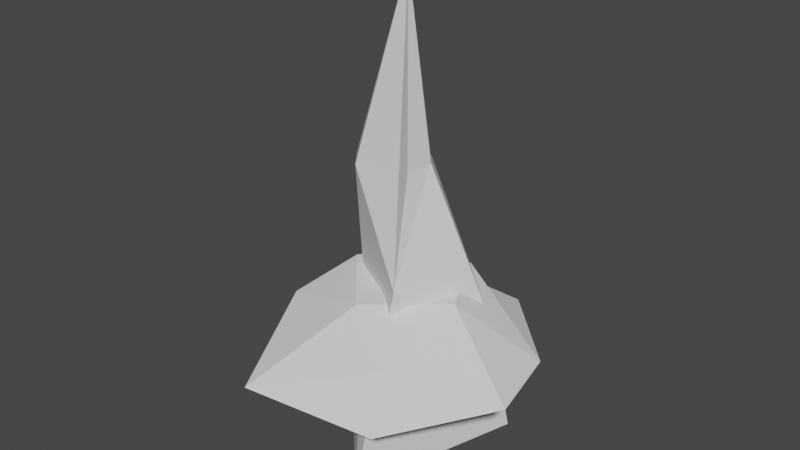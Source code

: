 # Source: IceSpike.blend  (saved by Blender 3.6.13; exported with 4.5.12 LTS)
import bpy
from mathutils import Matrix  # noqa: F401  (used for matrix-valued properties, if any)

bpy.ops.wm.read_factory_settings(use_empty=True)
scene = bpy.context.scene
scene.name = 'Scene'

# ---- collections
col_collection = bpy.data.collections.new('Collection'); scene.collection.children.link(col_collection)

# ---- world
world_world = bpy.data.worlds.new('World'); scene.world = world_world
world_world.use_nodes = True; world_world.node_tree.nodes.clear()
_N = world_world.node_tree.nodes; _L = world_world.node_tree.links
n0 = _N.new('ShaderNodeOutputWorld'); n0.name = 'World Output'; n0.location = (300, 300)
n1 = _N.new('ShaderNodeBackground'); n1.name = 'Background'; n1.location = (10, 300)
n1.inputs[0].default_value = (0.05088, 0.05088, 0.05088, 1.0)
_L.new(n1.outputs[0], n0.inputs[0])
n0.is_active_output = True
world_world.color = (0.05088, 0.05088, 0.05088)
world_world.use_sun_shadow = False
world_world.sun_shadow_jitter_overblur = 0.0

# ---- meshes
me_cylinder = bpy.data.meshes.new('Cylinder')
me_cylinder.from_pydata([(0.0, 1.0, -1.0), (4.967e-09, 0.0, 4.319), (0.5, 0.866, -1.0), (0.0, 0.0, 4.319), (0.866, 0.5, -1.0), (0.0, 0.0, 4.319), (1.0, 0.0, -1.0), (0.0, -4.967e-09, 4.319), (0.866, -0.5, -1.0), (0.0, 0.0, 4.319), (0.5, -0.866, -1.0), (0.0, 0.0, 4.319), (0.0, -1.0, -1.0), (4.967e-09, 0.0, 4.319), (-0.5, -0.866, -1.0), (0.0, 0.0, 4.319), (-0.866, -0.5, -1.0), (0.0, 0.0, 4.319), (-1.0, 0.0, -1.0), (0.0, -4.967e-09, 4.319), (-0.866, 0.5, -1.0), (0.0, 0.0, 4.319), (-0.5, 0.866, -1.0), (0.0, 0.0, 4.319), (0.1735, 0.7212, 0.5137), (0.5341, 0.6245, 0.5137), (0.798, 0.3606, 0.5137), (0.8946, -5.498e-09, 0.5137), (0.798, -0.3606, 0.5137), (0.5341, -0.6245, 0.5137), (0.1735, -0.7212, 0.5137), (-0.1871, -0.6245, 0.5137), (-0.4511, -0.3606, 0.5137), (-0.5477, -5.498e-09, 0.5137), (-0.4511, 0.3606, 0.5137), (-0.1871, 0.6245, 0.5137), (-0.1837, 0.403, 2.298), (0.01781, 0.349, 2.298), (0.1653, 0.2015, 2.298), (0.2193, -2.23e-10, 2.298), (0.1653, -0.2015, 2.298), (0.01781, -0.349, 2.298), (-0.1837, -0.403, 2.298), (-0.3852, -0.349, 2.298), (-0.5327, -0.2015, 2.298), (-0.5867, -2.23e-10, 2.298), (-0.5327, 0.2015, 2.298), (-0.3852, 0.349, 2.298)], [], [(36, 1, 3, 37), (37, 3, 5, 38), (38, 5, 7, 39), (39, 7, 9, 40), (40, 9, 11, 41), (41, 11, 13, 42), (42, 13, 15, 43), (43, 15, 17, 44), (44, 17, 19, 45), (45, 19, 21, 46), (3, 1, 23, 21, 19, 17, 15, 13, 11, 9, 7, 5), (46, 21, 23, 47), (47, 23, 1, 36), (0, 2, 4, 6, 8, 10, 12, 14, 16, 18, 20, 22), (22, 35, 24, 0), (20, 34, 35, 22), (18, 33, 34, 20), (16, 32, 33, 18), (14, 31, 32, 16), (12, 30, 31, 14), (10, 29, 30, 12), (8, 28, 29, 10), (6, 27, 28, 8), (4, 26, 27, 6), (2, 25, 26, 4), (0, 24, 25, 2), (35, 47, 36, 24), (34, 46, 47, 35), (33, 45, 46, 34), (32, 44, 45, 33), (31, 43, 44, 32), (30, 42, 43, 31), (29, 41, 42, 30), (28, 40, 41, 29), (27, 39, 40, 28), (26, 38, 39, 27), (25, 37, 38, 26), (24, 36, 37, 25)])
_uv = me_cylinder.uv_layers.new(name='UVMap')
_uv.uv.foreach_set('vector', [1.0, 0.7985, 1.0, 1.0, 0.9167, 1.0, 0.9167, 0.7985, 0.9167, 0.7985, 0.9167, 1.0, 0.8333, 1.0, 0.8333, 0.7985, 0.8333, 0.7985, 0.8333, 1.0, 0.75, 1.0, 0.75, 0.7985, 0.75, 0.7985, 0.75, 1.0, 0.6667, 1.0, 0.6667, 0.7985, 0.6667, 0.7985, 0.6667, 1.0, 0.5833, 1.0, 0.5833, 0.7985, 0.5833, 0.7985, 0.5833, 1.0, 0.5, 1.0, 0.5, 0.7985, 0.5, 0.7985, 0.5, 1.0, 0.4167, 1.0, 0.4167, 0.7985, 0.4167, 0.7985, 0.4167, 1.0, 0.3333, 1.0, 0.3333, 0.7985, 0.3333, 0.7985, 0.3333, 1.0, 0.25, 1.0, 0.25, 0.7985, 0.25, 0.7985, 0.25, 1.0, 0.1667, 1.0, 0.1667, 0.7985, 0.37, 0.4578, 0.25, 0.49, 0.13, 0.4578, 0.04215, 0.37, 0.01, 0.25, 0.04215, 0.13, 0.13, 0.04215, 0.25, 0.01, 0.37, 0.04215, 0.4578, 0.13, 0.49, 0.25, 0.4578, 0.37, 0.1667, 0.7985, 0.1667, 1.0, 0.08333, 1.0, 0.08333, 0.7985, 0.08333, 0.7985, 0.08333, 1.0, 7.451e-08, 1.0, 7.451e-08, 0.7985, 0.75, 0.49, 0.87, 0.4578, 0.9578, 0.37, 0.99, 0.25, 0.9578, 0.13, 0.87, 0.04215, 0.75, 0.01, 0.63, 0.04215, 0.5422, 0.13, 0.51, 0.25, 0.5422, 0.37, 0.63, 0.4578, 0.08333, 0.5, 0.08333, 0.6394, 7.451e-08, 0.6394, 7.451e-08, 0.5, 0.1667, 0.5, 0.1667, 0.6394, 0.08333, 0.6394, 0.08333, 0.5, 0.25, 0.5, 0.25, 0.6394, 0.1667, 0.6394, 0.1667, 0.5, 0.3333, 0.5, 0.3333, 0.6394, 0.25, 0.6394, 0.25, 0.5, 0.4167, 0.5, 0.4167, 0.6394, 0.3333, 0.6394, 0.3333, 0.5, 0.5, 0.5, 0.5, 0.6394, 0.4167, 0.6394, 0.4167, 0.5, 0.5833, 0.5, 0.5833, 0.6394, 0.5, 0.6394, 0.5, 0.5, 0.6667, 0.5, 0.6667, 0.6394, 0.5833, 0.6394, 0.5833, 0.5, 0.75, 0.5, 0.75, 0.6394, 0.6667, 0.6394, 0.6667, 0.5, 0.8333, 0.5, 0.8333, 0.6394, 0.75, 0.6394, 0.75, 0.5, 0.9167, 0.5, 0.9167, 0.6394, 0.8333, 0.6394, 0.8333, 0.5, 1.0, 0.5, 1.0, 0.6394, 0.9167, 0.6394, 0.9167, 0.5, 0.08333, 0.6394, 0.08333, 0.7985, 7.451e-08, 0.7985, 7.451e-08, 0.6394, 0.1667, 0.6394, 0.1667, 0.7985, 0.08333, 0.7985, 0.08333, 0.6394, 0.25, 0.6394, 0.25, 0.7985, 0.1667, 0.7985, 0.1667, 0.6394, 0.3333, 0.6394, 0.3333, 0.7985, 0.25, 0.7985, 0.25, 0.6394, 0.4167, 0.6394, 0.4167, 0.7985, 0.3333, 0.7985, 0.3333, 0.6394, 0.5, 0.6394, 0.5, 0.7985, 0.4167, 0.7985, 0.4167, 0.6394, 0.5833, 0.6394, 0.5833, 0.7985, 0.5, 0.7985, 0.5, 0.6394, 0.6667, 0.6394, 0.6667, 0.7985, 0.5833, 0.7985, 0.5833, 0.6394, 0.75, 0.6394, 0.75, 0.7985, 0.6667, 0.7985, 0.6667, 0.6394, 0.8333, 0.6394, 0.8333, 0.7985, 0.75, 0.7985, 0.75, 0.6394, 0.9167, 0.6394, 0.9167, 0.7985, 0.8333, 0.7985, 0.8333, 0.6394, 1.0, 0.6394, 1.0, 0.7985, 0.9167, 0.7985, 0.9167, 0.6394])
me_cylinder.update()
me_cylinder_001 = bpy.data.meshes.new('Cylinder.001')
me_cylinder_001.from_pydata([(-9.058e-09, 1.537, 0.1879), (6.771e-09, 0.7126, 1.0), (0.7685, 1.331, 0.1879), (0.3563, 0.6172, 1.0), (1.331, 0.7685, 0.1879), (0.6172, 0.3563, 1.0), (1.537, -1.669e-09, 0.1879), (0.7126, -4.633e-09, 1.0), (1.331, -0.7685, 0.1879), (0.6172, -0.3563, 1.0), (0.7312, -1.427, 0.09786), (0.3563, -0.6172, 1.0), (-0.09459, -1.853, 0.0811), (6.771e-09, -0.7126, 1.0), (-0.8258, -1.551, 0.1712), (-0.3563, -0.6172, 1.0), (-1.331, -0.7685, 0.1879), (-0.6172, -0.3563, 1.0), (-1.537, -1.669e-09, 0.1879), (-0.7126, -4.633e-09, 1.0), (-1.331, 0.7685, 0.1879), (-0.6172, 0.3563, 1.0), (-0.7685, 1.331, 0.1879), (-0.3563, 0.6172, 1.0), (0.0009055, 0.9113, 0.6059), (0.5861, 0.7545, 0.6059), (1.015, 0.3261, 0.6059), (1.171, -0.2591, 0.6059), (1.015, -0.8443, 0.6059), (0.5861, -1.273, 0.6059), (0.0009055, -1.43, 0.6059), (-0.6417, -1.493, 0.5892), (-1.013, -0.8443, 0.6059), (-1.17, -0.2591, 0.6059), (-1.013, 0.3261, 0.6059), (-0.5843, 0.7545, 0.6059)], [], [(24, 1, 3, 25), (25, 3, 5, 26), (26, 5, 7, 27), (27, 7, 9, 28), (28, 9, 11, 29), (29, 11, 13, 30), (30, 13, 15, 31), (31, 15, 17, 32), (32, 17, 19, 33), (33, 19, 21, 34), (3, 1, 23, 21, 19, 17, 15, 13, 11, 9, 7, 5), (34, 21, 23, 35), (35, 23, 1, 24), (0, 2, 4, 6, 8, 10, 12, 14, 16, 18, 20, 22), (22, 35, 24, 0), (20, 34, 35, 22), (18, 33, 34, 20), (16, 32, 33, 18), (14, 31, 32, 16), (12, 30, 31, 14), (10, 29, 30, 12), (8, 28, 29, 10), (6, 27, 28, 8), (4, 26, 27, 6), (2, 25, 26, 4), (0, 24, 25, 2)])
_uv = me_cylinder_001.uv_layers.new(name='UVMap')
_uv.uv.foreach_set('vector', [1.0, 0.7223, 1.0, 1.0, 0.9167, 1.0, 0.9167, 0.7223, 0.9167, 0.7223, 0.9167, 1.0, 0.8333, 1.0, 0.8333, 0.7223, 0.8333, 0.7223, 0.8333, 1.0, 0.75, 1.0, 0.75, 0.7223, 0.75, 0.7223, 0.75, 1.0, 0.6667, 1.0, 0.6667, 0.7223, 0.6667, 0.7223, 0.6667, 1.0, 0.5833, 1.0, 0.5833, 0.7223, 0.5833, 0.7223, 0.5833, 1.0, 0.5, 1.0, 0.5, 0.7223, 0.5, 0.7223, 0.5, 1.0, 0.4167, 1.0, 0.4167, 0.7223, 0.4167, 0.7223, 0.4167, 1.0, 0.3333, 1.0, 0.3333, 0.7223, 0.3333, 0.7223, 0.3333, 1.0, 0.25, 1.0, 0.25, 0.7223, 0.25, 0.7223, 0.25, 1.0, 0.1667, 1.0, 0.1667, 0.7223, 0.37, 0.4578, 0.25, 0.49, 0.13, 0.4578, 0.04215, 0.37, 0.01, 0.25, 0.04215, 0.13, 0.13, 0.04215, 0.25, 0.01, 0.37, 0.04215, 0.4578, 0.13, 0.49, 0.25, 0.4578, 0.37, 0.1667, 0.7223, 0.1667, 1.0, 0.08333, 1.0, 0.08333, 0.7223, 0.08333, 0.7223, 0.08333, 1.0, 7.451e-08, 1.0, 7.451e-08, 0.7223, 0.75, 0.49, 0.87, 0.4578, 0.9578, 0.37, 0.99, 0.25, 0.9578, 0.13, 0.87, 0.04215, 0.75, 0.01, 0.63, 0.04215, 0.5422, 0.13, 0.51, 0.25, 0.5422, 0.37, 0.63, 0.4578, 0.08333, 0.5, 0.08333, 0.7223, 7.451e-08, 0.7223, 7.451e-08, 0.5, 0.1667, 0.5, 0.1667, 0.7223, 0.08333, 0.7223, 0.08333, 0.5, 0.25, 0.5, 0.25, 0.7223, 0.1667, 0.7223, 0.1667, 0.5, 0.3333, 0.5, 0.3333, 0.7223, 0.25, 0.7223, 0.25, 0.5, 0.4167, 0.5, 0.4167, 0.7223, 0.3333, 0.7223, 0.3333, 0.5, 0.5, 0.5, 0.5, 0.7223, 0.4167, 0.7223, 0.4167, 0.5, 0.5833, 0.5, 0.5833, 0.7223, 0.5, 0.7223, 0.5, 0.5, 0.6667, 0.5, 0.6667, 0.7223, 0.5833, 0.7223, 0.5833, 0.5, 0.75, 0.5, 0.75, 0.7223, 0.6667, 0.7223, 0.6667, 0.5, 0.8333, 0.5, 0.8333, 0.7223, 0.75, 0.7223, 0.75, 0.5, 0.9167, 0.5, 0.9167, 0.7223, 0.8333, 0.7223, 0.8333, 0.5, 1.0, 0.5, 1.0, 0.7223, 0.9167, 0.7223, 0.9167, 0.5])
me_cylinder_001.update()

# ---- objects
ob_spike01 = bpy.data.objects.new('Spike01', me_cylinder)
ob_groundice = bpy.data.objects.new('GroundIce', me_cylinder_001)

# ---- transforms, parenting, visibility, modifiers, constraints
ob_spike01.location = (0.0, 0.0, 0.0)
_m = ob_spike01.modifiers.new('Decimate', 'DECIMATE')
_m.ratio = 0.5
ob_groundice.location = (0.0, 0.0, 0.0)
_m = ob_groundice.modifiers.new('Decimate', 'DECIMATE')
_m.ratio = 0.4

# ---- collection membership
col_collection.objects.link(ob_spike01)
col_collection.objects.link(ob_groundice)

# ---- scene / render settings (as saved in the file)
scene.frame_start = 1; scene.frame_end = 250; scene.frame_set(1)
scene.render.engine = 'BLENDER_EEVEE_NEXT'
scene.cycles.sampling_pattern = 'TABULATED_SOBOL'
scene.view_settings.view_transform = 'Filmic'
bpy.context.view_layer.update()

# ---- added for rendering (the .blend has no active camera and no usable light): camera, sun
cam_auto = bpy.data.cameras.new('AutoCamera')
cam_auto.lens = 50.0
cam_auto.sensor_width = 36.0
cam_auto.clip_end = 1000.0
ob_auto_camera = bpy.data.objects.new('AutoCamera', cam_auto)
scene.collection.objects.link(ob_auto_camera)
ob_auto_camera.location = (6.42895, -7.8331, 6.79959)
ob_auto_camera.rotation_euler = (1.09748, -7.21219e-08, 0.694738)
scene.camera = ob_auto_camera
light_auto_sun = bpy.data.lights.new('AutoSun', 'SUN')
light_auto_sun.energy = 3.0
light_auto_sun.angle = 0.0523599
ob_auto_sun = bpy.data.objects.new('AutoSun', light_auto_sun)
scene.collection.objects.link(ob_auto_sun)
ob_auto_sun.rotation_euler = (0.872665, 0.174533, 0.523599)
bpy.context.view_layer.update()
